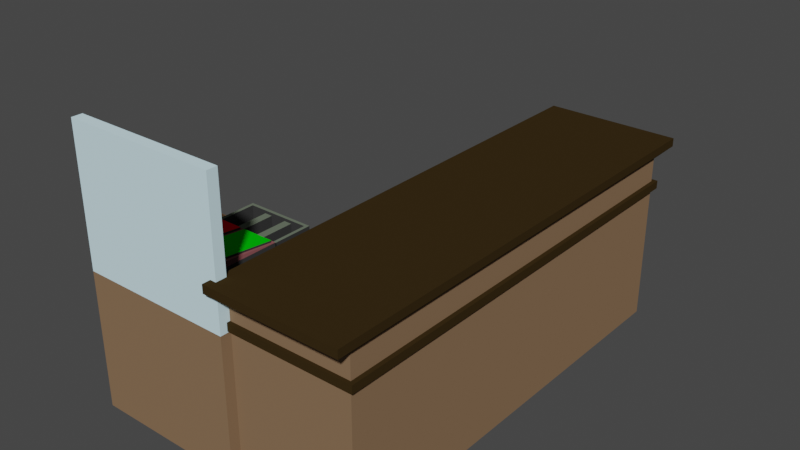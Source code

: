 # Source: counter.blend  (saved by Blender 2.91.10; exported with 4.5.12 LTS)
import bpy
from mathutils import Matrix  # noqa: F401  (used for matrix-valued properties, if any)

bpy.ops.wm.read_factory_settings(use_empty=True)
scene = bpy.context.scene
scene.name = 'Scene'

# ---- collections
col_collection = bpy.data.collections.new('Collection'); scene.collection.children.link(col_collection)

# ---- materials (node trees are filled in below, after node groups)
mat_material_003 = bpy.data.materials.new('Material.003')
mat_material_003.use_transparent_shadow = False
mat_material_003.diffuse_color = (0.2423, 0.1504, 0.08642, 1.0)
mat_material_004 = bpy.data.materials.new('Material.004')
mat_material_004.use_transparent_shadow = False
mat_material_004.diffuse_color = (0.03933, 0.02456, 0.008138, 1.0)
mat_material_004.roughness = 0.877
mat_material_004.specular_intensity = 0.2638
mat_material_005 = bpy.data.materials.new('Material.005')
mat_material_005.surface_render_method = 'BLENDED'
mat_material_005.blend_method = 'BLEND'
mat_material_005.use_transparent_shadow = False
mat_material_005.use_sss_translucency = True
mat_material_005.use_thickness_from_shadow = True
mat_material_005.diffuse_color = (0.6747, 0.9199, 1.0, 1.0)
mat_material_005.roughness = 1.0
mat_material_005.specular_intensity = 0.5032
mat_material_005.metallic = 1.0
mat_material_001 = bpy.data.materials.new('Material.001')
mat_material_001.use_transparent_shadow = False
mat_material_001.diffuse_color = (0.1379, 0.1657, 0.122, 1.0)
mat_material_001.roughness = 1.0
mat_material_002 = bpy.data.materials.new('Material.002')
mat_material_002.use_transparent_shadow = False
mat_material_002.diffuse_color = (0.04321, 0.04321, 0.04321, 1.0)
mat_material_006 = bpy.data.materials.new('Material.006')
mat_material_006.use_transparent_shadow = False
mat_material_006.diffuse_color = (0.2697, 0.09395, 0.09891, 1.0)
mat_material_007 = bpy.data.materials.new('Material.007')
mat_material_007.use_transparent_shadow = False
mat_material_007.diffuse_color = (0.0007869, 0.563, 0.002474, 1.0)
mat_material_008 = bpy.data.materials.new('Material.008')
mat_material_008.use_transparent_shadow = False
mat_material_008.diffuse_color = (0.8, 0.0, 0.01028, 1.0)

# ---- material node trees

# ---- world
world_world = bpy.data.worlds.new('World'); scene.world = world_world
world_world.use_nodes = True; world_world.node_tree.nodes.clear()
_N = world_world.node_tree.nodes; _L = world_world.node_tree.links
n0 = _N.new('ShaderNodeOutputWorld'); n0.name = 'World Output'; n0.location = (300, 300)
n1 = _N.new('ShaderNodeBackground'); n1.name = 'Background'; n1.location = (10, 300)
n1.inputs[0].default_value = (0.05088, 0.05088, 0.05088, 1.0)
_L.new(n1.outputs[0], n0.inputs[0])
n0.is_active_output = True
world_world.color = (0.05088, 0.05088, 0.05088)
world_world.use_sun_shadow = False
world_world.sun_shadow_jitter_overblur = 0.0

# ---- meshes
me_cube_001 = bpy.data.meshes.new('Cube.001')
me_cube_001.from_pydata([(-3.215, -2.52, -1.003), (-3.215, -2.52, 0.5166), (-3.215, 1.0, -1.003), (-3.215, 1.0, 0.5166), (1.0, -2.52, -1.003), (1.0, -2.52, 0.5166), (1.0, 1.0, -1.003), (1.0, 1.0, 0.5166), (4.298, 1.0, 0.5166), (4.298, 1.0, -1.003), (4.298, -2.52, -1.003), (4.298, -2.52, 0.5166), (1.0, 9.013, 0.5166), (1.0, 1.0, -1.003), (4.298, 9.013, 0.5166), (1.0, 1.0, 0.5166), (1.0, 1.0, 2.704), (1.0, -2.52, 2.704), (4.298, 1.0, 2.704), (4.298, -2.52, 2.704), (4.298, 9.013, 2.704), (1.0, 9.013, 2.704), (-3.215, -2.52, 2.674), (-3.215, 1.0, 2.674), (1.0, 1.0, 2.674), (1.0, -2.52, 2.674), (1.0, 1.0, 2.916), (1.0, -2.52, 2.916), (4.298, 1.0, 2.916), (4.298, -2.52, 2.916), (4.298, 9.013, 2.916), (1.0, 9.013, 2.916), (1.0, 1.0, 3.544), (1.0, -2.52, 3.544), (4.298, 1.0, 3.544), (4.298, -2.52, 3.544), (4.298, 9.013, 3.544), (1.0, 9.013, 3.544), (0.8351, 0.8502, 3.717), (0.8351, -3.022, 3.717), (4.463, 0.8502, 3.717), (4.463, -3.022, 3.717), (4.463, 9.664, 3.717), (0.8351, 9.664, 3.717), (1.0, 1.0, 2.704), (1.0, -2.52, 2.704), (4.298, 1.0, 2.704), (4.298, -2.52, 2.704), (4.298, 9.013, 2.704), (4.298, 9.013, 2.916), (1.0, 9.013, 2.704), (1.0, 1.0, 2.916), (1.0, -2.52, 2.916), (4.298, 1.0, 2.916), (4.298, -2.52, 2.916), (1.0, 9.013, 2.916), (0.8895, 0.9728, 2.704), (0.8895, -2.611, 2.704), (4.409, 0.9728, 2.704), (4.409, -2.611, 2.704), (4.409, 9.131, 2.704), (4.409, 9.131, 2.916), (0.8895, 9.131, 2.704), (0.8895, 0.9728, 2.916), (0.8895, -2.611, 2.916), (4.409, 0.9728, 2.916), (4.409, -2.611, 2.916), (0.8895, 9.131, 2.916), (0.8351, 0.8502, 3.94), (0.8351, -3.022, 3.94), (4.463, 0.8502, 3.94), (4.463, -3.022, 3.94), (4.463, 9.664, 3.94), (0.8351, 9.664, 3.94), (-3.215, -2.804, -1.003), (-3.215, -2.804, 0.5166), (1.0, -2.804, 0.5166), (1.0, -2.804, -1.003), (1.0, -2.804, 2.674), (-3.215, -2.804, 2.674), (1.0, -2.52, 6.365), (-3.215, -2.52, 6.365), (1.0, -2.804, 6.365), (-3.215, -2.804, 6.365), (1.0, 1.0, 0.5166), (1.0, 1.0, -1.003), (1.0, -2.52, 0.5166), (1.0, -2.52, -1.003), (4.298, 1.0, 0.5166), (4.298, 1.0, -1.003), (4.298, -2.52, -1.003), (4.298, -2.52, 0.5166), (1.0, 9.013, 0.5166), (4.298, 9.013, 0.5166), (1.0, -2.52, 0.5166), (1.0, -2.52, -1.003), (4.298, 1.0, 0.5166), (4.298, 1.0, -1.003), (4.298, -2.52, -1.003), (4.298, -2.52, 0.5166), (1.0, 9.013, 0.5166), (1.0, 9.013, -1.003), (4.298, 9.013, 0.5166), (4.298, 9.013, -1.003)], [], [(0, 1, 3, 2), (2, 3, 7, 6), (12, 7, 16, 21), (22, 1, 75, 79), (2, 6, 4, 0), (4, 5, 76, 77), (11, 5, 86, 91), (5, 4, 87, 86), (14, 8, 88, 93), (4, 6, 9, 10), (4, 10, 90, 87), (12, 14, 93, 92), (9, 6, 85, 89), (14, 12, 21, 20), (18, 20, 48, 46), (29, 27, 52, 54), (5, 11, 19, 17), (11, 8, 18, 19), (7, 5, 17, 16), (8, 14, 20, 18), (24, 23, 22, 25), (7, 3, 23, 24), (5, 7, 24, 25), (3, 1, 22, 23), (29, 28, 34, 35), (28, 30, 36, 34), (30, 28, 53, 49), (19, 18, 46, 47), (28, 29, 54, 53), (20, 21, 50, 48), (36, 37, 43, 42), (37, 32, 38, 43), (31, 26, 32, 37), (30, 31, 37, 36), (27, 29, 35, 33), (26, 27, 33, 32), (41, 40, 70, 71), (40, 42, 72, 70), (33, 35, 41, 39), (32, 33, 39, 38), (34, 36, 42, 40), (35, 34, 40, 41), (49, 53, 65, 61), (48, 50, 62, 60), (52, 51, 63, 64), (44, 45, 57, 56), (55, 49, 61, 67), (50, 44, 56, 62), (17, 19, 47, 45), (26, 31, 55, 51), (21, 16, 44, 50), (27, 26, 51, 52), (16, 17, 45, 44), (31, 30, 49, 55), (59, 58, 65, 66), (58, 60, 61, 65), (62, 56, 63, 67), (60, 62, 67, 61), (57, 59, 66, 64), (56, 57, 64, 63), (47, 46, 58, 59), (53, 54, 66, 65), (46, 48, 60, 58), (51, 55, 67, 63), (45, 47, 59, 57), (54, 52, 64, 66), (68, 69, 71, 70), (68, 70, 72, 73), (43, 38, 68, 73), (42, 43, 73, 72), (39, 41, 71, 69), (38, 39, 69, 68), (77, 76, 75, 74), (75, 76, 78, 79), (1, 0, 74, 75), (0, 4, 77, 74), (79, 78, 82, 83), (5, 25, 78, 76), (80, 81, 83, 82), (78, 25, 80, 82), (25, 22, 81, 80), (22, 79, 83, 81), (93, 88, 96, 102), (87, 90, 98, 95), (86, 87, 95, 94), (92, 93, 102, 100), (88, 91, 99, 96), (89, 85, 13, 97), (6, 7, 84, 85), (10, 9, 89, 90), (7, 12, 92, 84), (8, 11, 91, 88), (97, 96, 99, 98), (97, 13, 101, 103), (94, 95, 98, 99), (101, 100, 102, 103), (96, 97, 103, 102), (13, 15, 100, 101), (84, 92, 100, 15), (91, 86, 94, 99), (90, 89, 97, 98), (85, 84, 15, 13)])
me_cube_001.polygons.foreach_set('material_index', [0, 0, 0, 0, 0, 0, 0, 0, 0, 0, 0, 0, 0, 0, 0, 0, 0, 0, 0, 0, 0, 0, 0, 0, 0, 0, 1, 0, 0, 0, 1, 1, 0, 0, 0, 0, 1, 1, 1, 1, 1, 1, 1, 0, 1, 0, 1, 0, 0, 0, 0, 0, 0, 1, 1, 1, 1, 1, 1, 1, 0, 1, 0, 1, 0, 1, 1, 1, 1, 1, 1, 1, 0, 0, 0, 0, 2, 0, 2, 2, 2, 2, 0, 0, 0, 0, 0, 0, 0, 0, 0, 0, 0, 0, 0, 0, 0, 0, 0, 0, 0, 0])
_uv = me_cube_001.uv_layers.new(name='UVMap')
_uv.uv.foreach_set('vector', [0.375, 0.0, 0.625, 0.0, 0.625, 0.25, 0.375, 0.25, 0.375, 0.25, 0.625, 0.25, 0.625, 0.5, 0.375, 0.5, 0.625, 0.5, 0.625, 0.5, 0.625, 0.5, 0.625, 0.5, 0.625, 0.0, 0.625, 0.0, 0.625, 0.0, 0.625, 0.0, 0.125, 0.5, 0.375, 0.5, 0.375, 0.75, 0.125, 0.75, 0.375, 0.75, 0.625, 0.75, 0.625, 0.75, 0.375, 0.75, 0.625, 0.75, 0.625, 0.75, 0.625, 0.75, 0.625, 0.75, 0.625, 0.75, 0.375, 0.75, 0.375, 0.75, 0.625, 0.75, 0.625, 0.5, 0.625, 0.5, 0.625, 0.5, 0.625, 0.5, 0.375, 0.75, 0.375, 0.5, 0.375, 0.5, 0.375, 0.75, 0.375, 0.75, 0.375, 0.75, 0.375, 0.75, 0.375, 0.75, 0.625, 0.5, 0.625, 0.5, 0.625, 0.5, 0.625, 0.5, 0.375, 0.5, 0.375, 0.5, 0.375, 0.5, 0.375, 0.5, 0.625, 0.5, 0.625, 0.5, 0.625, 0.5, 0.625, 0.5, 0.625, 0.5, 0.625, 0.5, 0.625, 0.5, 0.625, 0.5, 0.625, 0.75, 0.625, 0.75, 0.625, 0.75, 0.625, 0.75, 0.625, 0.75, 0.625, 0.75, 0.625, 0.75, 0.625, 0.75, 0.625, 0.75, 0.625, 0.5, 0.625, 0.5, 0.625, 0.75, 0.625, 0.5, 0.625, 0.75, 0.625, 0.75, 0.625, 0.5, 0.625, 0.5, 0.625, 0.5, 0.625, 0.5, 0.625, 0.5, 0.625, 0.5, 0.875, 0.5, 0.875, 0.75, 0.625, 0.75, 0.625, 0.5, 0.625, 0.25, 0.625, 0.25, 0.625, 0.5, 0.625, 0.75, 0.625, 0.5, 0.625, 0.5, 0.625, 0.75, 0.625, 0.25, 0.625, 0.0, 0.625, 0.0, 0.625, 0.25, 0.625, 0.75, 0.625, 0.5, 0.625, 0.5, 0.625, 0.75, 0.625, 0.5, 0.625, 0.5, 0.625, 0.5, 0.625, 0.5, 0.625, 0.5, 0.625, 0.5, 0.625, 0.5, 0.625, 0.5, 0.625, 0.75, 0.625, 0.5, 0.625, 0.5, 0.625, 0.75, 0.625, 0.5, 0.625, 0.75, 0.625, 0.75, 0.625, 0.5, 0.625, 0.5, 0.625, 0.5, 0.625, 0.5, 0.625, 0.5, 0.625, 0.5, 0.625, 0.5, 0.625, 0.5, 0.625, 0.5, 0.625, 0.5, 0.625, 0.5, 0.625, 0.5, 0.625, 0.5, 0.625, 0.5, 0.625, 0.5, 0.625, 0.5, 0.625, 0.5, 0.625, 0.5, 0.625, 0.5, 0.625, 0.5, 0.625, 0.5, 0.625, 0.75, 0.625, 0.75, 0.625, 0.75, 0.625, 0.75, 0.625, 0.5, 0.625, 0.75, 0.625, 0.75, 0.625, 0.5, 0.625, 0.75, 0.625, 0.5, 0.625, 0.5, 0.625, 0.75, 0.625, 0.5, 0.625, 0.5, 0.625, 0.5, 0.625, 0.5, 0.625, 0.75, 0.625, 0.75, 0.625, 0.75, 0.625, 0.75, 0.625, 0.5, 0.625, 0.75, 0.625, 0.75, 0.625, 0.5, 0.625, 0.5, 0.625, 0.5, 0.625, 0.5, 0.625, 0.5, 0.625, 0.75, 0.625, 0.5, 0.625, 0.5, 0.625, 0.75, 0.625, 0.5, 0.625, 0.5, 0.625, 0.5, 0.625, 0.5, 0.625, 0.5, 0.625, 0.5, 0.625, 0.5, 0.625, 0.5, 0.625, 0.75, 0.625, 0.5, 0.625, 0.5, 0.625, 0.75, 0.625, 0.5, 0.625, 0.75, 0.625, 0.75, 0.625, 0.5, 0.625, 0.5, 0.625, 0.5, 0.625, 0.5, 0.625, 0.5, 0.625, 0.5, 0.625, 0.5, 0.625, 0.5, 0.625, 0.5, 0.625, 0.75, 0.625, 0.75, 0.625, 0.75, 0.625, 0.75, 0.625, 0.5, 0.625, 0.5, 0.625, 0.5, 0.625, 0.5, 0.625, 0.5, 0.625, 0.5, 0.625, 0.5, 0.625, 0.5, 0.625, 0.75, 0.625, 0.5, 0.625, 0.5, 0.625, 0.75, 0.625, 0.5, 0.625, 0.75, 0.625, 0.75, 0.625, 0.5, 0.625, 0.5, 0.625, 0.5, 0.625, 0.5, 0.625, 0.5, 0.625, 0.75, 0.625, 0.5, 0.625, 0.5, 0.625, 0.75, 0.625, 0.5, 0.625, 0.5, 0.625, 0.5, 0.625, 0.5, 0.625, 0.5, 0.625, 0.5, 0.625, 0.5, 0.625, 0.5, 0.625, 0.5, 0.625, 0.5, 0.625, 0.5, 0.625, 0.5, 0.625, 0.75, 0.625, 0.75, 0.625, 0.75, 0.625, 0.75, 0.625, 0.5, 0.625, 0.75, 0.625, 0.75, 0.625, 0.5, 0.625, 0.75, 0.625, 0.5, 0.625, 0.5, 0.625, 0.75, 0.625, 0.5, 0.625, 0.75, 0.625, 0.75, 0.625, 0.5, 0.625, 0.5, 0.625, 0.5, 0.625, 0.5, 0.625, 0.5, 0.625, 0.5, 0.625, 0.5, 0.625, 0.5, 0.625, 0.5, 0.625, 0.75, 0.625, 0.75, 0.625, 0.75, 0.625, 0.75, 0.625, 0.75, 0.625, 0.75, 0.625, 0.75, 0.625, 0.75, 0.625, 0.5, 0.625, 0.75, 0.625, 0.75, 0.625, 0.5, 0.625, 0.5, 0.625, 0.5, 0.625, 0.5, 0.625, 0.5, 0.625, 0.5, 0.625, 0.5, 0.625, 0.5, 0.625, 0.5, 0.625, 0.5, 0.625, 0.5, 0.625, 0.5, 0.625, 0.5, 0.625, 0.75, 0.625, 0.75, 0.625, 0.75, 0.625, 0.75, 0.625, 0.5, 0.625, 0.75, 0.625, 0.75, 0.625, 0.5, 0.375, 0.75, 0.625, 0.75, 0.625, 1.0, 0.375, 1.0, 0.625, 1.0, 0.625, 0.75, 0.625, 0.75, 0.625, 1.0, 0.625, 0.0, 0.375, 0.0, 0.375, 0.0, 0.625, 0.0, 0.125, 0.75, 0.375, 0.75, 0.375, 0.75, 0.125, 0.75, 0.625, 1.0, 0.625, 0.75, 0.625, 0.75, 0.625, 1.0, 0.625, 0.75, 0.625, 0.75, 0.625, 0.75, 0.625, 0.75, 0.625, 0.75, 0.875, 0.75, 0.875, 0.75, 0.625, 0.75, 0.625, 0.75, 0.625, 0.75, 0.625, 0.75, 0.625, 0.75, 0.625, 0.75, 0.875, 0.75, 0.875, 0.75, 0.625, 0.75, 0.625, 0.0, 0.625, 0.0, 0.625, 0.0, 0.625, 0.0, 0.625, 0.5, 0.625, 0.5, 0.625, 0.5, 0.625, 0.5, 0.375, 0.75, 0.375, 0.75, 0.375, 0.75, 0.375, 0.75, 0.625, 0.75, 0.375, 0.75, 0.375, 0.75, 0.625, 0.75, 0.625, 0.5, 0.625, 0.5, 0.625, 0.5, 0.625, 0.5, 0.625, 0.5, 0.625, 0.75, 0.625, 0.75, 0.625, 0.5, 0.375, 0.5, 0.375, 0.5, 0.375, 0.5, 0.375, 0.5, 0.375, 0.5, 0.625, 0.5, 0.625, 0.5, 0.375, 0.5, 0.375, 0.75, 0.375, 0.5, 0.375, 0.5, 0.375, 0.75, 0.625, 0.5, 0.625, 0.5, 0.625, 0.5, 0.625, 0.5, 0.625, 0.5, 0.625, 0.75, 0.625, 0.75, 0.625, 0.5, 0.375, 0.5, 0.625, 0.5, 0.625, 0.75, 0.375, 0.75, 0.375, 0.5, 0.375, 0.5, 0.375, 0.5, 0.375, 0.5, 0.625, 0.75, 0.375, 0.75, 0.375, 0.75, 0.625, 0.75, 0.375, 0.5, 0.625, 0.5, 0.625, 0.5, 0.375, 0.5, 0.625, 0.5, 0.375, 0.5, 0.375, 0.5, 0.625, 0.5, 0.375, 0.5, 0.625, 0.5, 0.625, 0.5, 0.375, 0.5, 0.625, 0.5, 0.625, 0.5, 0.625, 0.5, 0.625, 0.5, 0.625, 0.75, 0.625, 0.75, 0.625, 0.75, 0.625, 0.75, 0.375, 0.75, 0.375, 0.5, 0.375, 0.5, 0.375, 0.75, 0.375, 0.5, 0.625, 0.5, 0.625, 0.5, 0.375, 0.5])
me_cube_001.materials.append(mat_material_003)
me_cube_001.materials.append(mat_material_004)
me_cube_001.materials.append(mat_material_005)
me_cube_001.use_remesh_fix_poles = True
me_cube_001.use_remesh_preserve_attributes = False
me_cube_001.use_mirror_vertex_groups = False
me_cube_001.update()
me_cube_002 = bpy.data.meshes.new('Cube.002')
me_cube_002.from_pydata([(-1.0, -1.0, -1.0), (-1.0, -1.0, -0.2206), (-1.0, 1.0, -1.0), (-1.0, 1.0, -0.2206), (1.0, -1.0, -1.0), (1.0, -1.0, -0.2206), (1.0, 1.0, -1.0), (1.0, 1.0, -0.2206), (-1.0, 1.0, -0.2206), (-1.0, 1.0, -1.0), (1.0, 1.0, -1.0), (1.0, 1.0, -0.2206), (-0.9281, 1.0, -0.2848), (-0.9281, 1.0, -0.9358), (0.9281, 1.0, -0.9358), (0.9281, 1.0, -0.2848), (-0.9281, 2.147, -0.2848), (-0.9281, 2.147, -0.9358), (0.9281, 2.147, -0.9358), (0.9281, 2.147, -0.2848), (-0.8436, 1.085, -0.2848), (0.8436, 1.085, -0.2848), (-0.8436, 2.062, -0.2848), (0.8436, 2.062, -0.2848), (-0.8436, 1.085, -0.7897), (0.8436, 1.085, -0.7897), (-0.8436, 2.062, -0.7897), (0.8436, 2.062, -0.7897), (0.0, 1.085, -0.7897), (0.0, 2.062, -0.7897), (0.4218, 1.085, -0.7897), (0.4218, 2.062, -0.7897), (-0.4218, 1.085, -0.7897), (-0.4218, 2.062, -0.7897), (-0.2109, 1.085, -0.7897), (-0.2109, 2.062, -0.7897), (0.2109, 1.085, -0.7897), (0.2109, 2.062, -0.7897), (0.2109, 1.085, -0.7897), (0.4218, 1.085, -0.7897), (0.2109, 2.062, -0.7897), (0.4218, 2.062, -0.7897), (-0.4218, 1.085, -0.3623), (-0.4218, 2.062, -0.3623), (-0.2109, 1.085, -0.3623), (-0.2109, 2.062, -0.3623), (0.2109, 1.085, -0.3623), (0.4218, 1.085, -0.3623), (0.2109, 2.062, -0.3623), (0.4218, 2.062, -0.3623), (-1.0, -1.0, 0.3795), (0.0, 1.0, -0.2206), (-1.0, -0.4166, -0.08059), (1.0, -1.0, 0.3795), (0.0, -1.0, 0.3795), (1.0, -0.4166, -0.08059), (0.0, -0.4166, -0.08059), (-0.5, -1.0, 0.3795), (1.0, -0.5741, 0.3944), (-1.0, -0.5741, 0.3944), (0.5, -1.0, 0.3795), (0.0, -0.5741, 0.3944), (0.5, -0.4166, -0.08059), (-0.5, -0.4166, -0.08059), (0.5, -0.5741, 0.3944), (-0.5, -0.5741, 0.3944), (-0.9382, 0.945, -0.2206), (-0.06181, 0.945, -0.2206), (-0.9382, -0.3799, -0.08059), (-0.06181, -0.3799, -0.08059), (-0.5, -0.3799, -0.08059), (-0.9382, 0.9502, -0.1713), (-0.06181, 0.9502, -0.1713), (-0.9382, -0.3747, -0.03127), (-0.06181, -0.3747, -0.03127), (-0.5, -0.3747, -0.03127), (0.07173, 0.9425, -0.2206), (0.9283, 0.9425, -0.2206), (0.9283, -0.3783, -0.08059), (0.07173, -0.3783, -0.08059), (0.5, -0.3783, -0.08059), (0.07173, 0.9478, -0.1713), (0.9283, 0.9478, -0.1713), (0.9283, -0.373, -0.0313), (0.07173, -0.373, -0.0313), (0.5, -0.373, -0.0313), (-0.8316, -0.5476, 0.3144), (-0.8316, -0.4431, -0.0006095), (-0.5, -0.4431, -0.0006095), (-0.1684, -0.4431, -0.0006095), (-0.1684, -0.5476, 0.3144), (-0.5, -0.5476, 0.3144), (-0.8316, -0.6428, 0.2828), (-0.8316, -0.5383, -0.03219), (-0.5, -0.5383, -0.03219), (-0.1684, -0.5383, -0.03219), (-0.1684, -0.6428, 0.2828), (-0.5, -0.6428, 0.2828)], [], [(0, 1, 3, 2), (3, 7, 11, 51, 8), (6, 7, 5, 4), (4, 5, 1, 0), (2, 6, 4, 0), (5, 11, 55, 58, 53), (8, 51, 11, 15, 12), (2, 3, 8, 9), (7, 6, 10, 11), (6, 2, 9, 10), (15, 14, 18, 19), (9, 8, 12, 13), (11, 10, 14, 15), (10, 9, 13, 14), (17, 16, 19, 18), (14, 13, 17, 18), (19, 16, 22, 23), (13, 12, 16, 17), (21, 23, 27, 25), (16, 12, 20, 22), (12, 15, 21, 20), (15, 19, 23, 21), (30, 25, 27, 31), (20, 21, 25, 30, 36, 28, 34, 32, 24), (22, 20, 24, 26), (23, 22, 26, 33, 35, 29, 37, 31, 27), (34, 28, 29, 35), (24, 32, 33, 26), (30, 31, 41, 39), (28, 36, 37, 29), (38, 39, 47, 46), (39, 41, 49, 47), (31, 37, 40, 41), (37, 36, 38, 40), (36, 30, 39, 38), (42, 44, 45, 43), (46, 47, 49, 48), (32, 34, 44, 42), (40, 38, 46, 48), (33, 32, 42, 43), (41, 40, 48, 49), (34, 35, 45, 44), (35, 33, 43, 45), (65, 59, 50, 57), (64, 61, 54, 60), (50, 59, 52, 8, 1), (1, 5, 53, 60, 54, 57, 50), (62, 55, 78, 80), (8, 52, 68, 66), (58, 64, 60, 53), (55, 62, 64, 58), (62, 56, 61, 64), (61, 65, 57, 54), (56, 63, 88, 89), (59, 65, 91, 86), (70, 69, 74, 75), (63, 56, 69, 70), (51, 8, 66, 67), (56, 51, 67, 69), (52, 63, 70, 68), (72, 71, 73, 75, 74), (66, 68, 73, 71), (68, 70, 75, 73), (69, 67, 72, 74), (67, 66, 71, 72), (80, 78, 83, 85), (11, 51, 76, 77), (56, 62, 80, 79), (51, 56, 79, 76), (55, 11, 77, 78), (82, 81, 84, 85, 83), (78, 77, 82, 83), (79, 80, 85, 84), (76, 79, 84, 81), (77, 76, 81, 82), (88, 87, 93, 94), (91, 90, 96, 97), (63, 52, 87, 88), (52, 59, 86, 87), (61, 56, 89, 90), (65, 61, 90, 91), (95, 94, 97, 96), (94, 93, 92, 97), (89, 88, 94, 95), (86, 91, 97, 92), (90, 89, 95, 96), (87, 86, 92, 93)])
me_cube_002.polygons.foreach_set('material_index', [1, 1, 1, 1, 1, 2, 1, 1, 1, 1, 1, 1, 1, 1, 0, 1, 0, 0, 0, 0, 0, 0, 0, 0, 1, 1, 0, 0, 1, 0, 1, 1, 1, 1, 1, 0, 0, 1, 0, 0, 1, 1, 1, 2, 2, 2, 2, 2, 2, 2, 2, 2, 2, 2, 2, 1, 2, 2, 2, 2, 4, 1, 1, 1, 1, 1, 2, 2, 2, 2, 3, 1, 1, 1, 1, 1, 1, 2, 2, 2, 2, 0, 0, 1, 1, 1, 1])
_uv = me_cube_002.uv_layers.new(name='UVMap')
_uv.uv.foreach_set('vector', [0.375, 0.0, 0.625, 0.0, 0.625, 0.25, 0.375, 0.25, 0.875, 0.5, 0.625, 0.5, 0.625, 0.5, 0.75, 0.5, 0.875, 0.5, 0.375, 0.5, 0.625, 0.5, 0.625, 0.75, 0.375, 0.75, 0.375, 0.75, 0.625, 0.75, 0.625, 1.0, 0.375, 1.0, 0.125, 0.5, 0.375, 0.5, 0.375, 0.75, 0.125, 0.75, 0.625, 0.75, 0.625, 0.5, 0.625, 0.625, 0.625, 0.6875, 0.625, 0.75, 0.875, 0.5, 0.75, 0.5, 0.625, 0.5, 0.625, 0.5, 0.875, 0.5, 0.375, 0.25, 0.625, 0.25, 0.625, 0.25, 0.375, 0.25, 0.625, 0.5, 0.375, 0.5, 0.375, 0.5, 0.625, 0.5, 0.375, 0.5, 0.125, 0.5, 0.125, 0.5, 0.375, 0.5, 0.625, 0.5, 0.375, 0.5, 0.375, 0.5, 0.625, 0.5, 0.375, 0.25, 0.625, 0.25, 0.625, 0.25, 0.375, 0.25, 0.625, 0.5, 0.375, 0.5, 0.375, 0.5, 0.625, 0.5, 0.375, 0.5, 0.125, 0.5, 0.125, 0.5, 0.375, 0.5, 0.375, 0.25, 0.625, 0.25, 0.625, 0.5, 0.375, 0.5, 0.375, 0.5, 0.125, 0.5, 0.125, 0.5, 0.375, 0.5, 0.625, 0.5, 0.625, 0.25, 0.625, 0.25, 0.625, 0.5, 0.375, 0.25, 0.625, 0.25, 0.625, 0.25, 0.375, 0.25, 0.625, 0.5, 0.625, 0.5, 0.625, 0.5, 0.625, 0.5, 0.625, 0.25, 0.625, 0.25, 0.625, 0.25, 0.625, 0.25, 0.875, 0.5, 0.625, 0.5, 0.625, 0.5, 0.875, 0.5, 0.625, 0.5, 0.625, 0.5, 0.625, 0.5, 0.625, 0.5, 0.6875, 0.5, 0.625, 0.5, 0.625, 0.5, 0.6875, 0.5, 0.875, 0.5, 0.625, 0.5, 0.625, 0.5, 0.6875, 0.5, 0.7188, 0.5, 0.75, 0.5, 0.7812, 0.5, 0.8125, 0.5, 0.875, 0.5, 0.625, 0.25, 0.625, 0.25, 0.625, 0.25, 0.625, 0.25, 0.625, 0.5, 0.625, 0.25, 0.625, 0.25, 0.625, 0.3125, 0.625, 0.3438, 0.625, 0.375, 0.625, 0.4062, 0.625, 0.4375, 0.625, 0.5, 0.7812, 0.5, 0.75, 0.5, 0.75, 0.5, 0.7812, 0.5, 0.875, 0.5, 0.8125, 0.5, 0.8125, 0.5, 0.875, 0.5, 0.6875, 0.5, 0.6875, 0.5, 0.6875, 0.5, 0.6875, 0.5, 0.75, 0.5, 0.7188, 0.5, 0.7188, 0.5, 0.75, 0.5, 0.7188, 0.5, 0.6875, 0.5, 0.6875, 0.5, 0.7188, 0.5, 0.6875, 0.5, 0.6875, 0.5, 0.6875, 0.5, 0.6875, 0.5, 0.625, 0.4375, 0.625, 0.4062, 0.625, 0.4062, 0.625, 0.4375, 0.7188, 0.5, 0.7188, 0.5, 0.7188, 0.5, 0.7188, 0.5, 0.7188, 0.5, 0.6875, 0.5, 0.6875, 0.5, 0.7188, 0.5, 0.8125, 0.5, 0.7812, 0.5, 0.7812, 0.5, 0.8125, 0.5, 0.7188, 0.5, 0.6875, 0.5, 0.6875, 0.5, 0.7188, 0.5, 0.8125, 0.5, 0.7812, 0.5, 0.7812, 0.5, 0.8125, 0.5, 0.7188, 0.5, 0.7188, 0.5, 0.7188, 0.5, 0.7188, 0.5, 0.8125, 0.5, 0.8125, 0.5, 0.8125, 0.5, 0.8125, 0.5, 0.625, 0.4375, 0.625, 0.4062, 0.625, 0.4062, 0.625, 0.4375, 0.7812, 0.5, 0.7812, 0.5, 0.7812, 0.5, 0.7812, 0.5, 0.625, 0.3438, 0.625, 0.3125, 0.625, 0.3125, 0.625, 0.3438, 0.8125, 0.6875, 0.875, 0.6875, 0.875, 0.75, 0.8125, 0.75, 0.6875, 0.6875, 0.75, 0.6875, 0.75, 0.75, 0.6875, 0.75, 0.625, 1.0, 0.6875, 0.875, 0.75, 0.75, 0.875, 0.5, 0.625, 1.0, 0.625, 1.0, 0.625, 0.75, 0.625, 0.75, 0.625, 0.8125, 0.625, 0.875, 0.625, 0.9375, 0.625, 1.0, 0.6875, 0.625, 0.625, 0.625, 0.625, 0.625, 0.6875, 0.625, 0.875, 0.5, 0.75, 0.75, 0.75, 0.75, 0.875, 0.5, 0.625, 0.6875, 0.6875, 0.6875, 0.6875, 0.75, 0.625, 0.75, 0.625, 0.625, 0.6875, 0.625, 0.6875, 0.6875, 0.625, 0.6875, 0.6875, 0.625, 0.75, 0.625, 0.75, 0.6875, 0.6875, 0.6875, 0.75, 0.6875, 0.8125, 0.6875, 0.8125, 0.75, 0.75, 0.75, 0.75, 0.625, 0.8125, 0.625, 0.8125, 0.625, 0.75, 0.625, 0.875, 0.6875, 0.8125, 0.6875, 0.8125, 0.6875, 0.875, 0.6875, 0.8125, 0.625, 0.75, 0.625, 0.75, 0.625, 0.8125, 0.625, 0.8125, 0.625, 0.75, 0.625, 0.75, 0.625, 0.8125, 0.625, 0.75, 0.5, 0.875, 0.5, 0.875, 0.5, 0.75, 0.5, 0.75, 0.625, 0.75, 0.5, 0.75, 0.5, 0.75, 0.625, 0.875, 0.625, 0.8125, 0.625, 0.8125, 0.625, 0.875, 0.625, 0.75, 0.5, 0.875, 0.5, 0.875, 0.625, 0.8125, 0.625, 0.75, 0.625, 0.875, 0.5, 0.75, 0.75, 0.75, 0.75, 0.875, 0.5, 0.875, 0.625, 0.8125, 0.625, 0.8125, 0.625, 0.875, 0.625, 0.75, 0.625, 0.75, 0.5, 0.75, 0.5, 0.75, 0.625, 0.75, 0.5, 0.875, 0.5, 0.875, 0.5, 0.75, 0.5, 0.6875, 0.625, 0.625, 0.625, 0.625, 0.625, 0.6875, 0.625, 0.625, 0.5, 0.75, 0.5, 0.75, 0.5, 0.625, 0.5, 0.75, 0.625, 0.6875, 0.625, 0.6875, 0.625, 0.75, 0.625, 0.75, 0.5, 0.75, 0.625, 0.75, 0.625, 0.75, 0.5, 0.625, 0.625, 0.625, 0.5, 0.625, 0.5, 0.625, 0.625, 0.625, 0.5, 0.75, 0.5, 0.75, 0.625, 0.6875, 0.625, 0.625, 0.625, 0.625, 0.625, 0.625, 0.5, 0.625, 0.5, 0.625, 0.625, 0.75, 0.625, 0.6875, 0.625, 0.6875, 0.625, 0.75, 0.625, 0.75, 0.5, 0.75, 0.625, 0.75, 0.625, 0.75, 0.5, 0.625, 0.5, 0.75, 0.5, 0.75, 0.5, 0.625, 0.5, 0.8125, 0.625, 0.875, 0.625, 0.875, 0.625, 0.8125, 0.625, 0.8125, 0.6875, 0.75, 0.6875, 0.75, 0.6875, 0.8125, 0.6875, 0.8125, 0.625, 0.875, 0.625, 0.875, 0.625, 0.8125, 0.625, 0.75, 0.75, 0.6875, 0.875, 0.6875, 0.875, 0.75, 0.75, 0.75, 0.6875, 0.75, 0.625, 0.75, 0.625, 0.75, 0.6875, 0.8125, 0.6875, 0.75, 0.6875, 0.75, 0.6875, 0.8125, 0.6875, 0.75, 0.625, 0.8125, 0.625, 0.8125, 0.6875, 0.75, 0.6875, 0.8125, 0.625, 0.875, 0.625, 0.875, 0.6875, 0.8125, 0.6875, 0.75, 0.625, 0.8125, 0.625, 0.8125, 0.625, 0.75, 0.625, 0.875, 0.6875, 0.8125, 0.6875, 0.8125, 0.6875, 0.875, 0.6875, 0.75, 0.6875, 0.75, 0.625, 0.75, 0.625, 0.75, 0.6875, 0.75, 0.75, 0.6875, 0.875, 0.6875, 0.875, 0.75, 0.75])
me_cube_002.materials.append(mat_material_001)
me_cube_002.materials.append(mat_material_002)
me_cube_002.materials.append(mat_material_006)
me_cube_002.materials.append(mat_material_007)
me_cube_002.materials.append(mat_material_008)
me_cube_002.use_remesh_fix_poles = True
me_cube_002.use_remesh_preserve_attributes = False
me_cube_002.use_mirror_vertex_groups = False
me_cube_002.update()

# ---- objects
ob_cube = bpy.data.objects.new('Cube', me_cube_001)
ob_cube_001 = bpy.data.objects.new('Cube.001', me_cube_002)

# ---- transforms, parenting, visibility, modifiers, constraints
ob_cube.location = (0.0, 0.0, 1.0)
ob_cube.lineart.crease_threshold = 0.0
ob_cube_001.location = (-0.99, -1.228, 4.664)
ob_cube_001.lineart.crease_threshold = 0.0

# ---- collection membership
col_collection.objects.link(ob_cube)
col_collection.objects.link(ob_cube_001)

# ---- scene / render settings (as saved in the file)
scene.frame_start = 1; scene.frame_end = 250; scene.frame_set(1)
scene.render.engine = 'BLENDER_EEVEE_NEXT'
scene.cycles.use_denoising = False
scene.cycles.samples = 128
scene.cycles.sampling_pattern = 'TABULATED_SOBOL'
scene.cycles.use_adaptive_sampling = False
scene.cycles.use_light_tree = False
scene.view_settings.view_transform = 'Filmic'
bpy.context.view_layer.update()

# ---- added for rendering (the .blend has no active camera and no usable light): camera, sun
cam_auto = bpy.data.cameras.new('AutoCamera')
cam_auto.lens = 50.0
cam_auto.sensor_width = 36.0
cam_auto.clip_end = 1000.0
ob_auto_camera = bpy.data.objects.new('AutoCamera', cam_auto)
scene.collection.objects.link(ob_auto_camera)
ob_auto_camera.location = (15.9444, -15.063, 15.9374)
ob_auto_camera.rotation_euler = (1.09748, -7.21219e-08, 0.694738)
scene.camera = ob_auto_camera
light_auto_sun = bpy.data.lights.new('AutoSun', 'SUN')
light_auto_sun.energy = 3.0
light_auto_sun.angle = 0.0523599
ob_auto_sun = bpy.data.objects.new('AutoSun', light_auto_sun)
scene.collection.objects.link(ob_auto_sun)
ob_auto_sun.rotation_euler = (0.872665, 0.174533, 0.523599)
bpy.context.view_layer.update()
